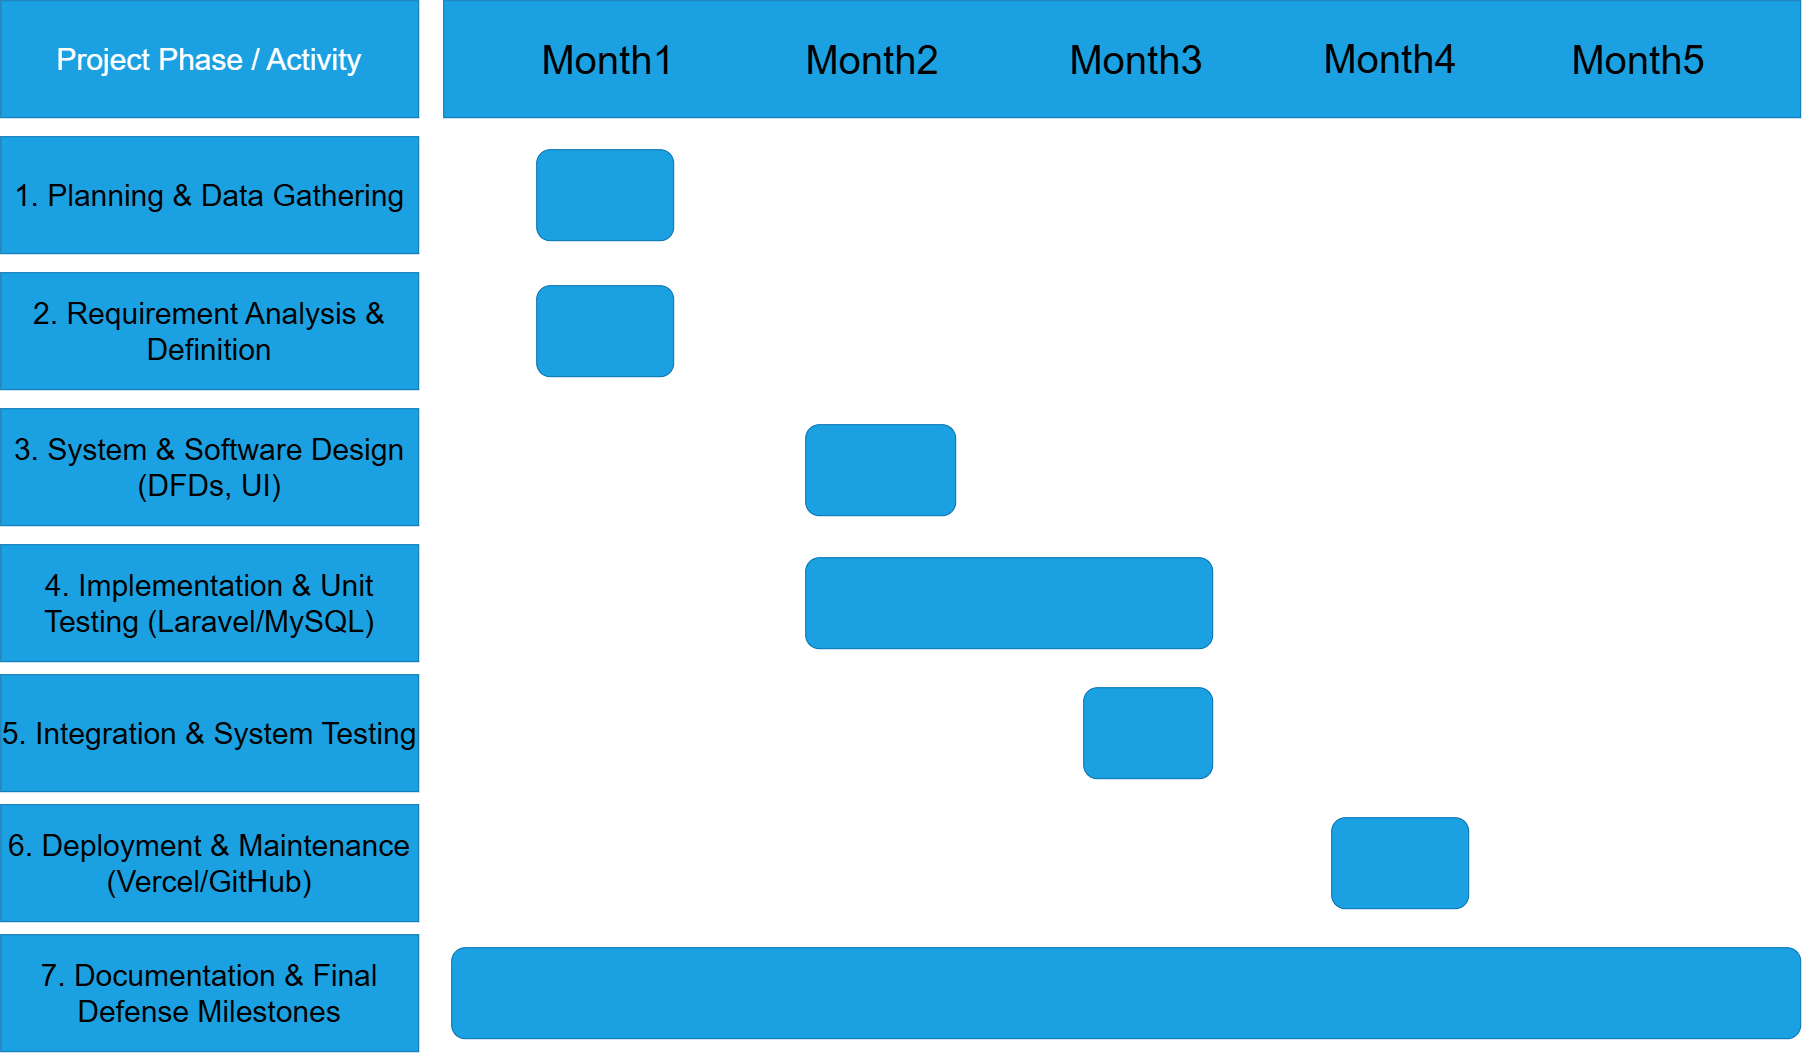

The diagram above was exported from draw.io. Its source (the exported page's mxGraphModel, read from the mxfile embedded in the PNG):
<mxGraphModel dx="3185" dy="1343" grid="0" gridSize="10" guides="1" tooltips="1" connect="1" arrows="1" fold="1" page="1" pageScale="1" pageWidth="1920" pageHeight="1200" background="light-dark(#FFFFFF,#FFFFFF)" math="0" shadow="0">
  <root>
    <mxCell id="0" />
    <mxCell id="1" parent="0" />
    <mxCell id="zRNC13wLdKXdRzoftC3M-2" parent="1" style="rounded=0;whiteSpace=wrap;html=1;fillColor=#1ba1e2;fontColor=#ffffff;strokeColor=#006EAF;" value="&lt;font style=&quot;font-size: 30px; color: light-dark(rgb(0, 0, 0), rgb(0, 0, 0));&quot;&gt;1. Planning &amp;amp; Data Gathering&lt;/font&gt;" vertex="1">
      <mxGeometry height="117" width="418" x="18" y="244" as="geometry" />
    </mxCell>
    <mxCell id="zRNC13wLdKXdRzoftC3M-4" parent="1" style="rounded=0;whiteSpace=wrap;html=1;fillColor=#1ba1e2;fontColor=#ffffff;strokeColor=#006EAF;" value="&lt;font style=&quot;font-size: 30px;&quot;&gt;Project Phase / Activity&lt;/font&gt;" vertex="1">
      <mxGeometry height="117" width="418" x="18" y="108" as="geometry" />
    </mxCell>
    <mxCell id="zRNC13wLdKXdRzoftC3M-5" parent="1" style="rounded=0;whiteSpace=wrap;html=1;fillColor=#1ba1e2;fontColor=#ffffff;strokeColor=#006EAF;" value="" vertex="1">
      <mxGeometry height="117" width="1357" x="461" y="108" as="geometry" />
    </mxCell>
    <mxCell id="zRNC13wLdKXdRzoftC3M-7" parent="1" style="text;html=1;whiteSpace=wrap;strokeColor=none;fillColor=none;align=center;verticalAlign=middle;rounded=0;" value="&lt;font style=&quot;color: light-dark(rgb(0, 0, 0), rgb(0, 0, 0)); font-size: 40px;&quot;&gt;Month1&lt;/font&gt;" vertex="1">
      <mxGeometry height="30" width="62" x="595" y="151.5" as="geometry" />
    </mxCell>
    <mxCell id="zRNC13wLdKXdRzoftC3M-8" parent="1" style="text;html=1;whiteSpace=wrap;strokeColor=none;fillColor=none;align=center;verticalAlign=middle;rounded=0;" value="&lt;font&gt;&lt;span style=&quot;font-size: 40px; color: light-dark(rgb(0, 0, 0), rgb(0, 0, 0));&quot;&gt;Month2&lt;/span&gt;&lt;/font&gt;" vertex="1">
      <mxGeometry height="30" width="62" x="859" y="151.5" as="geometry" />
    </mxCell>
    <mxCell id="zRNC13wLdKXdRzoftC3M-9" parent="1" style="text;html=1;whiteSpace=wrap;strokeColor=none;fillColor=none;align=center;verticalAlign=middle;rounded=0;" value="&lt;font style=&quot;color: light-dark(rgb(0, 0, 0), rgb(0, 0, 0)); font-size: 40px;&quot;&gt;Month3&lt;/font&gt;" vertex="1">
      <mxGeometry height="30" width="62" x="1123" y="151.5" as="geometry" />
    </mxCell>
    <mxCell id="zRNC13wLdKXdRzoftC3M-10" parent="1" style="text;html=1;whiteSpace=wrap;strokeColor=none;fillColor=none;align=center;verticalAlign=middle;rounded=0;" value="&lt;font style=&quot;color: light-dark(rgb(0, 0, 0), rgb(0, 0, 0)); font-size: 40px;&quot;&gt;Month4&lt;/font&gt;" vertex="1">
      <mxGeometry height="30" width="62" x="1377" y="150.5" as="geometry" />
    </mxCell>
    <mxCell id="zRNC13wLdKXdRzoftC3M-11" parent="1" style="text;html=1;whiteSpace=wrap;strokeColor=none;fillColor=none;align=center;verticalAlign=middle;rounded=0;fontStyle=1" value="&lt;font style=&quot;color: light-dark(rgb(0, 0, 0), rgb(0, 0, 0)); font-size: 40px;&quot;&gt;&lt;span style=&quot;font-weight: normal;&quot;&gt;Month5&lt;/span&gt;&lt;/font&gt;" vertex="1">
      <mxGeometry height="30" width="62" x="1625" y="151.5" as="geometry" />
    </mxCell>
    <mxCell id="zRNC13wLdKXdRzoftC3M-15" parent="1" style="rounded=0;whiteSpace=wrap;html=1;fillColor=#1ba1e2;fontColor=#ffffff;strokeColor=#006EAF;" value="&lt;font style=&quot;font-size: 30px; color: light-dark(rgb(0, 0, 0), rgb(0, 0, 0));&quot;&gt;2. Requirement Analysis &amp;amp; Definition&lt;/font&gt;" vertex="1">
      <mxGeometry height="117" width="418" x="18" y="380" as="geometry" />
    </mxCell>
    <mxCell id="zRNC13wLdKXdRzoftC3M-16" parent="1" style="rounded=0;whiteSpace=wrap;html=1;fillColor=#1ba1e2;fontColor=#ffffff;strokeColor=#006EAF;" value="&lt;span style=&quot;color: light-dark(rgb(0, 0, 0), rgb(0, 0, 0));&quot;&gt;&lt;font style=&quot;font-size: 30px;&quot;&gt;3. System &amp;amp; Software Design (DFDs, UI)&lt;/font&gt;&lt;/span&gt;&lt;span&gt;&lt;sup class=&quot;superscript&quot;&gt;&lt;/sup&gt;&lt;/span&gt;" vertex="1">
      <mxGeometry height="117" width="418" x="18" y="516" as="geometry" />
    </mxCell>
    <mxCell id="zRNC13wLdKXdRzoftC3M-17" parent="1" style="rounded=0;whiteSpace=wrap;html=1;fillColor=#1ba1e2;fontColor=#ffffff;strokeColor=#006EAF;" value="&lt;span style=&quot;color: light-dark(rgb(0, 0, 0), rgb(0, 0, 0));&quot;&gt;&lt;font style=&quot;font-size: 30px;&quot;&gt;4. Implementation &amp;amp; Unit Testing (Laravel/MySQL)&lt;/font&gt;&lt;/span&gt;&lt;span&gt;&lt;sup class=&quot;superscript&quot;&gt;&lt;/sup&gt;&lt;/span&gt;" vertex="1">
      <mxGeometry height="117" width="418" x="18" y="652" as="geometry" />
    </mxCell>
    <mxCell id="zRNC13wLdKXdRzoftC3M-18" parent="1" style="rounded=0;whiteSpace=wrap;html=1;fillColor=#1ba1e2;fontColor=#ffffff;strokeColor=#006EAF;" value="&lt;font style=&quot;font-size: 30px; color: light-dark(rgb(0, 0, 0), rgb(0, 0, 0));&quot;&gt;5. Integration &amp;amp; System Testing&lt;/font&gt;" vertex="1">
      <mxGeometry height="117" width="418" x="18" y="782" as="geometry" />
    </mxCell>
    <mxCell id="zRNC13wLdKXdRzoftC3M-19" parent="1" style="rounded=0;whiteSpace=wrap;html=1;fillColor=#1ba1e2;fontColor=#ffffff;strokeColor=#006EAF;" value="&lt;span style=&quot;color: light-dark(rgb(0, 0, 0), rgb(0, 0, 0));&quot;&gt;&lt;font style=&quot;font-size: 30px;&quot;&gt;6. Deployment &amp;amp; Maintenance (Vercel/GitHub)&lt;/font&gt;&lt;/span&gt;&lt;span&gt;&lt;sup class=&quot;superscript&quot;&gt;&lt;/sup&gt;&lt;/span&gt;" vertex="1">
      <mxGeometry height="117" width="418" x="18" y="912" as="geometry" />
    </mxCell>
    <mxCell id="zRNC13wLdKXdRzoftC3M-20" parent="1" style="rounded=0;whiteSpace=wrap;html=1;fillColor=#1ba1e2;fontColor=#ffffff;strokeColor=#006EAF;" value="&lt;font style=&quot;font-size: 30px; color: light-dark(rgb(0, 0, 0), rgb(0, 0, 0));&quot;&gt;7. Documentation &amp;amp; Final Defense Milestones&lt;/font&gt;" vertex="1">
      <mxGeometry height="117" width="418" x="18" y="1042" as="geometry" />
    </mxCell>
    <mxCell id="zRNC13wLdKXdRzoftC3M-22" parent="1" style="rounded=1;whiteSpace=wrap;html=1;fillColor=#1ba1e2;fontColor=#ffffff;strokeColor=#006EAF;" value="" vertex="1">
      <mxGeometry height="91" width="137" x="554" y="393" as="geometry" />
    </mxCell>
    <mxCell id="zRNC13wLdKXdRzoftC3M-28" parent="1" style="rounded=1;whiteSpace=wrap;html=1;fillColor=#1ba1e2;fontColor=#ffffff;strokeColor=#006EAF;" value="" vertex="1">
      <mxGeometry height="91" width="137" x="554" y="257" as="geometry" />
    </mxCell>
    <mxCell id="zRNC13wLdKXdRzoftC3M-29" parent="1" style="rounded=1;whiteSpace=wrap;html=1;fillColor=#1ba1e2;fontColor=#ffffff;strokeColor=#006EAF;" value="" vertex="1">
      <mxGeometry height="91" width="150" x="823" y="532" as="geometry" />
    </mxCell>
    <mxCell id="zRNC13wLdKXdRzoftC3M-30" parent="1" style="rounded=1;whiteSpace=wrap;html=1;fillColor=#1ba1e2;fontColor=#ffffff;strokeColor=#006EAF;" value="" vertex="1">
      <mxGeometry height="91" width="407" x="823" y="665" as="geometry" />
    </mxCell>
    <mxCell id="zRNC13wLdKXdRzoftC3M-31" parent="1" style="rounded=1;whiteSpace=wrap;html=1;fillColor=#1ba1e2;fontColor=#ffffff;strokeColor=#006EAF;" value="" vertex="1">
      <mxGeometry height="91" width="129" x="1101" y="795" as="geometry" />
    </mxCell>
    <mxCell id="zRNC13wLdKXdRzoftC3M-32" parent="1" style="rounded=1;whiteSpace=wrap;html=1;fillColor=#1ba1e2;fontColor=#ffffff;strokeColor=#006EAF;" value="" vertex="1">
      <mxGeometry height="91" width="137" x="1349" y="925" as="geometry" />
    </mxCell>
    <mxCell id="zRNC13wLdKXdRzoftC3M-33" parent="1" style="rounded=1;whiteSpace=wrap;html=1;fillColor=#1ba1e2;fontColor=#ffffff;strokeColor=#006EAF;" value="" vertex="1">
      <mxGeometry height="91" width="1349" x="469" y="1055" as="geometry" />
    </mxCell>
  </root>
</mxGraphModel>